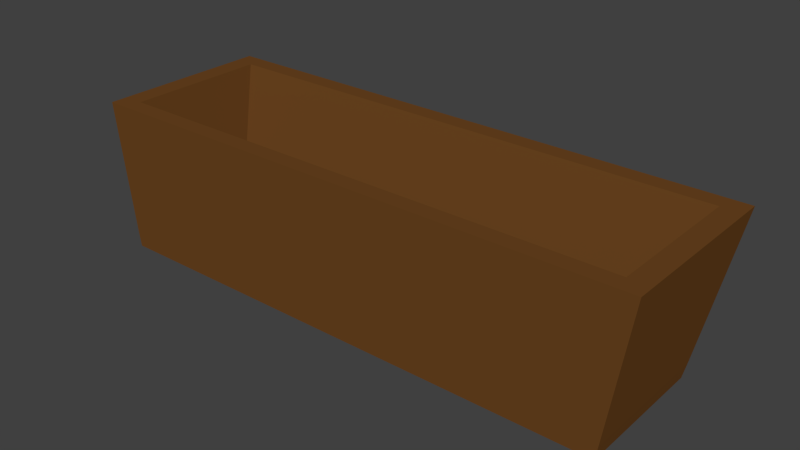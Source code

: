 # Source: WaterCart.blend  (saved by Blender 2.73.0; exported with 4.5.12 LTS)
import bpy
from mathutils import Matrix  # noqa: F401  (used for matrix-valued properties, if any)

bpy.ops.wm.read_factory_settings(use_empty=True)
scene = bpy.context.scene
scene.name = 'Scene'

# ---- collections
col_collection_1 = bpy.data.collections.new('Collection 1'); scene.collection.children.link(col_collection_1)

# ---- materials (node trees are filled in below, after node groups)
mat_watercart = bpy.data.materials.new('WaterCart')
mat_watercart.alpha_threshold = 0.0
mat_watercart.use_transparent_shadow = False
mat_watercart.diffuse_color = (0.1523, 0.0609, 0.01455, 1.0)
mat_watercart.roughness = 0.5
mat_watercart.line_color = (0.0, 0.0, 0.0, 1.0)

# ---- material node trees

# ---- world
world_world = bpy.data.worlds.new('World'); scene.world = world_world
world_world.color = (0.05088, 0.05088, 0.05088)
world_world.use_sun_shadow = False
world_world.sun_shadow_jitter_overblur = 0.0
world_world.cycles.sampling_method = 'MANUAL'
world_world.cycles.sample_map_resolution = 256

# ---- meshes
me_cube = bpy.data.meshes.new('Cube')
me_cube.from_pydata([(2.298, 0.8911, -0.1633), (2.298, -0.2433, -0.1633), (-2.298, -0.2433, -0.1633), (-2.298, 0.8911, -0.1633), (2.298, 0.8218, -0.02959), (2.298, -0.1825, -0.02959), (-2.298, -0.1825, -0.02959), (-2.298, 0.8218, -0.02959), (2.474, 0.9507, -0.1633), (2.474, -0.3439, -0.1633), (-2.474, -0.3439, -0.1633), (-2.474, 0.9507, -0.1633), (2.496, 0.9918, -0.02959), (2.496, -0.3439, -0.02959), (-2.496, -0.3439, -0.02959), (-2.496, 0.9918, -0.02959), (2.488, 1.177, 1.239), (2.488, -0.1825, 1.239), (-2.467, -0.1825, 1.239), (-2.467, 1.177, 1.239), (2.687, 1.347, 1.239), (2.687, -0.3439, 1.239), (-2.665, -0.3439, 1.239), (-2.665, 1.347, 1.239)], [], [(0, 1, 2, 3), (4, 7, 6, 5), (13, 12, 20, 21), (12, 15, 23, 20), (14, 13, 21, 22), (15, 14, 22, 23), (8, 12, 13, 9), (9, 13, 14, 10), (10, 14, 15, 11), (12, 8, 11, 15), (3, 2, 10, 11), (2, 1, 9, 10), (0, 3, 11, 8), (1, 0, 8, 9), (16, 17, 21, 20), (19, 16, 20, 23), (17, 18, 22, 21), (18, 19, 23, 22), (6, 7, 19, 18), (5, 6, 18, 17), (7, 4, 16, 19), (4, 5, 17, 16)])
me_cube.materials.append(mat_watercart)
me_cube.use_remesh_preserve_volume = False
me_cube.use_remesh_preserve_attributes = False
me_cube.use_mirror_vertex_groups = False
me_cube.update()

# ---- objects
ob_watercart = bpy.data.objects.new('WaterCart', me_cube)

# ---- transforms, parenting, visibility, modifiers, constraints
ob_watercart.location = (0.0, -0.2835, 0.1772)
ob_watercart.lock_rotations_4d = False
ob_watercart.empty_display_type = 'ARROWS'
ob_watercart.lineart.crease_threshold = 0.0

# ---- collection membership
col_collection_1.objects.link(ob_watercart)

# ---- scene / render settings (as saved in the file)
scene.frame_start = 1; scene.frame_end = 250; scene.frame_set(1)
scene.render.engine = 'BLENDER_EEVEE_NEXT'
scene.render.resolution_percentage = 50
scene.render.dither_intensity = 0.0
scene.cycles.use_denoising = False
scene.cycles.samples = 10
scene.cycles.sampling_pattern = 'TABULATED_SOBOL'
scene.cycles.light_sampling_threshold = 0.0
scene.cycles.use_adaptive_sampling = False
scene.cycles.use_light_tree = False
scene.cycles.blur_glossy = 0.0
scene.cycles.pixel_filter_type = 'GAUSSIAN'
scene.cycles.sample_clamp_indirect = 0.0
scene.view_settings.view_transform = 'Standard'
bpy.context.view_layer.update()

# ---- added for rendering (the .blend has no active camera and no usable light): camera, sun
cam_auto = bpy.data.cameras.new('AutoCamera')
cam_auto.lens = 50.0
cam_auto.sensor_width = 36.0
cam_auto.clip_end = 1000.0
ob_auto_camera = bpy.data.objects.new('AutoCamera', cam_auto)
scene.collection.objects.link(ob_auto_camera)
ob_auto_camera.location = (5.3635, -6.20534, 4.99735)
ob_auto_camera.rotation_euler = (1.09748, -7.21219e-08, 0.694738)
scene.camera = ob_auto_camera
light_auto_sun = bpy.data.lights.new('AutoSun', 'SUN')
light_auto_sun.energy = 3.0
light_auto_sun.angle = 0.0523599
ob_auto_sun = bpy.data.objects.new('AutoSun', light_auto_sun)
scene.collection.objects.link(ob_auto_sun)
ob_auto_sun.rotation_euler = (0.872665, 0.174533, 0.523599)
bpy.context.view_layer.update()
